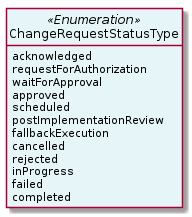

The diagram above was rendered by PlantUML. Its source (embedded in the PNG):
@startuml
hide circle
hide methods
hide stereotype
show <<Enumeration>> stereotype
skinparam class {
   BackgroundColor<<Enumeration>> #E6F5F7
   BackgroundColor<<Ref>> #FFFFE0
   BackgroundColor<<Pivot>> #FFFFFFF
   BackgroundColor<<SimpleType>> #E2F0DA
   BackgroundColor #FCF2E3
}

class ChangeRequestStatusType <<Enumeration>> {
    acknowledged
    requestForAuthorization
    waitForApproval
    approved
    scheduled
    postImplementationReview
    fallbackExecution
    cancelled
    rejected
    inProgress
    failed
    completed
}


@enduml